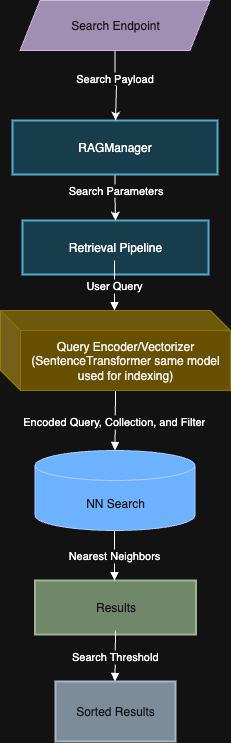

The diagram above was exported from draw.io. Its source (the exported page's mxGraphModel, read from the mxfile embedded in the PNG):
<mxGraphModel dx="1426" dy="824" grid="1" gridSize="10" guides="1" tooltips="1" connect="1" arrows="1" fold="1" page="1" pageScale="1" pageWidth="850" pageHeight="1100" math="0" shadow="0">
  <root>
    <mxCell id="0" />
    <mxCell id="1" parent="0" />
    <mxCell id="7" value="Retrieval Pipeline" style="whiteSpace=wrap;strokeWidth=2;fillColor=#b1ddf0;strokeColor=#10739e;" parent="1" vertex="1">
      <mxGeometry x="318" y="230" width="186" height="54" as="geometry" />
    </mxCell>
    <mxCell id="11" value="Results" style="whiteSpace=wrap;strokeWidth=2;fillColor=#6d8764;fontColor=#ffffff;strokeColor=#3A5431;" parent="1" vertex="1">
      <mxGeometry x="330.5" y="590" width="161" height="54" as="geometry" />
    </mxCell>
    <mxCell id="t_Nu-o37I8J8VjQ8oLfg-37" style="edgeStyle=orthogonalEdgeStyle;rounded=0;orthogonalLoop=1;jettySize=auto;html=1;entryX=0.5;entryY=0;entryDx=0;entryDy=0;" edge="1" parent="1" source="12" target="7">
      <mxGeometry relative="1" as="geometry" />
    </mxCell>
    <mxCell id="t_Nu-o37I8J8VjQ8oLfg-38" value="Search Parameters" style="edgeLabel;html=1;align=center;verticalAlign=middle;resizable=0;points=[];" vertex="1" connectable="0" parent="t_Nu-o37I8J8VjQ8oLfg-37">
      <mxGeometry x="-0.3548" relative="1" as="geometry">
        <mxPoint as="offset" />
      </mxGeometry>
    </mxCell>
    <mxCell id="12" value="RAGManager" style="whiteSpace=wrap;strokeWidth=2;fillColor=#b1ddf0;strokeColor=#10739e;" parent="1" vertex="1">
      <mxGeometry x="308" y="130" width="205" height="54" as="geometry" />
    </mxCell>
    <mxCell id="17" value="Encoded Query, Collection, and Filter" style="curved=1;startArrow=none;endArrow=block;entryX=0.5;entryY=0;" parent="1" edge="1">
      <mxGeometry x="0.0345" y="-1" relative="1" as="geometry">
        <Array as="points" />
        <mxPoint x="411" y="400" as="sourcePoint" />
        <mxPoint x="410.5" y="460" as="targetPoint" />
        <mxPoint as="offset" />
      </mxGeometry>
    </mxCell>
    <mxCell id="18" value="Nearest Neighbors" style="curved=1;startArrow=none;endArrow=block;entryX=0.5;entryY=-0.01;" parent="1" edge="1">
      <mxGeometry relative="1" as="geometry">
        <Array as="points" />
        <mxPoint x="410" y="540" as="sourcePoint" />
        <mxPoint x="410" y="590" as="targetPoint" />
      </mxGeometry>
    </mxCell>
    <mxCell id="t_Nu-o37I8J8VjQ8oLfg-25" value="User Query" style="curved=1;startArrow=none;endArrow=block;" edge="1" parent="1">
      <mxGeometry relative="1" as="geometry">
        <Array as="points" />
        <mxPoint x="410" y="270" as="sourcePoint" />
        <mxPoint x="410" y="320" as="targetPoint" />
      </mxGeometry>
    </mxCell>
    <mxCell id="t_Nu-o37I8J8VjQ8oLfg-29" value="Sorted Results" style="whiteSpace=wrap;html=1;strokeWidth=2;fillColor=#647687;fontColor=#ffffff;strokeColor=#314354;" vertex="1" parent="1">
      <mxGeometry x="351" y="691" width="120" height="60" as="geometry" />
    </mxCell>
    <mxCell id="t_Nu-o37I8J8VjQ8oLfg-31" value="Search Threshold" style="curved=1;startArrow=none;endArrow=block;entryX=0.5;entryY=-0.01;" edge="1" parent="1">
      <mxGeometry relative="1" as="geometry">
        <Array as="points" />
        <mxPoint x="411" y="640" as="sourcePoint" />
        <mxPoint x="410.5" y="691" as="targetPoint" />
      </mxGeometry>
    </mxCell>
    <mxCell id="t_Nu-o37I8J8VjQ8oLfg-32" value="NN Search" style="shape=cylinder3;whiteSpace=wrap;html=1;boundedLbl=1;backgroundOutline=1;size=15;fillColor=#0050ef;fontColor=#ffffff;strokeColor=#001DBC;" vertex="1" parent="1">
      <mxGeometry x="330.5" y="460" width="160" height="80" as="geometry" />
    </mxCell>
    <mxCell id="t_Nu-o37I8J8VjQ8oLfg-33" value="Query Encoder/Vectorizer (SentenceTransformer same model used for indexing)" style="shape=cube;whiteSpace=wrap;html=1;boundedLbl=1;backgroundOutline=1;darkOpacity=0.05;darkOpacity2=0.1;fillColor=#e3c800;fontColor=#000000;strokeColor=#B09500;" vertex="1" parent="1">
      <mxGeometry x="296" y="320" width="230" height="80" as="geometry" />
    </mxCell>
    <mxCell id="t_Nu-o37I8J8VjQ8oLfg-35" style="edgeStyle=orthogonalEdgeStyle;rounded=0;orthogonalLoop=1;jettySize=auto;html=1;" edge="1" parent="1" source="t_Nu-o37I8J8VjQ8oLfg-34">
      <mxGeometry relative="1" as="geometry">
        <mxPoint x="411" y="130" as="targetPoint" />
        <Array as="points">
          <mxPoint x="411" y="95" />
          <mxPoint x="412" y="95" />
        </Array>
      </mxGeometry>
    </mxCell>
    <mxCell id="t_Nu-o37I8J8VjQ8oLfg-36" value="Search Payload" style="edgeLabel;html=1;align=center;verticalAlign=middle;resizable=0;points=[];" vertex="1" connectable="0" parent="t_Nu-o37I8J8VjQ8oLfg-35">
      <mxGeometry x="-0.25" y="-1" relative="1" as="geometry">
        <mxPoint as="offset" />
      </mxGeometry>
    </mxCell>
    <mxCell id="t_Nu-o37I8J8VjQ8oLfg-34" value="Search Endpoint" style="shape=parallelogram;perimeter=parallelogramPerimeter;whiteSpace=wrap;html=1;fixedSize=1;fillColor=#76608a;fontColor=#ffffff;strokeColor=#432D57;" vertex="1" parent="1">
      <mxGeometry x="315.5" y="10" width="190" height="50" as="geometry" />
    </mxCell>
  </root>
</mxGraphModel>